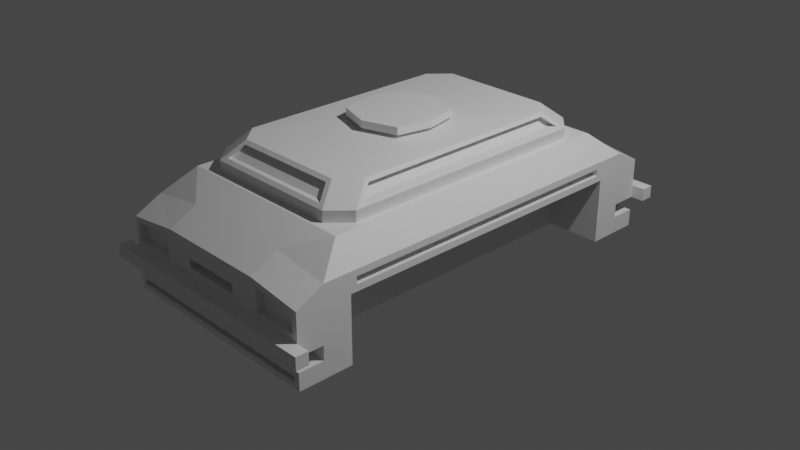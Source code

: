 # Source: Modular_02Top.blend  (saved by Blender 3.4.6; exported with 4.5.12 LTS)
import bpy
from mathutils import Matrix  # noqa: F401  (used for matrix-valued properties, if any)

bpy.ops.wm.read_factory_settings(use_empty=True)
scene = bpy.context.scene
scene.name = 'Scene'

# ---- collections
col_collection = bpy.data.collections.new('Collection'); scene.collection.children.link(col_collection)

# ---- materials (node trees are filled in below, after node groups)
mat_material = bpy.data.materials.new('Material')
mat_material.alpha_threshold = 0.0
mat_material.use_transparent_shadow = False
mat_material.roughness = 0.5
mat_material.line_color = (0.0, 0.0, 0.0, 1.0)

# ---- material node trees
mat_material.use_nodes = True; mat_material.node_tree.nodes.clear()
_N = mat_material.node_tree.nodes; _L = mat_material.node_tree.links
n0 = _N.new('ShaderNodeOutputMaterial'); n0.name = 'Material Output'; n0.location = (300, 300)
n1 = _N.new('ShaderNodeBsdfPrincipled'); n1.name = 'Principled BSDF'; n1.location = (10, 300)
n1.distribution = 'GGX'
n1.subsurface_method = 'RANDOM_WALK_SKIN'
n1.inputs[3].default_value = 1.45
n1.inputs[27].default_value = (0.0, 0.0, 0.0, 1.0)
n1.inputs[28].default_value = 1.0
_L.new(n1.outputs[0], n0.inputs[0])
n0.is_active_output = True

# ---- world
world_world = bpy.data.worlds.new('World'); scene.world = world_world
world_world.use_nodes = True; world_world.node_tree.nodes.clear()
_N = world_world.node_tree.nodes; _L = world_world.node_tree.links
n0 = _N.new('ShaderNodeOutputWorld'); n0.name = 'World Output'; n0.location = (300, 300)
n1 = _N.new('ShaderNodeBackground'); n1.name = 'Background'; n1.location = (10, 300)
n1.inputs[0].default_value = (0.05088, 0.05088, 0.05088, 1.0)
_L.new(n1.outputs[0], n0.inputs[0])
n0.is_active_output = True
world_world.color = (0.05088, 0.05088, 0.05088)
world_world.use_sun_shadow = False
world_world.sun_shadow_jitter_overblur = 0.0

# ---- cameras
cam_camera = bpy.data.cameras.new('Camera')
cam_camera.clip_end = 100.0
cam_camera.ortho_scale = 7.314

# ---- lights
light_light = bpy.data.lights.new('Light', 'POINT')
light_light.transmission_factor = 0.0
light_light.energy = 1000.0
light_light.shadow_soft_size = 0.1
light_light.shadow_maximum_resolution = 0.006
light_light.use_absolute_resolution = True

# ---- meshes
me_cube = bpy.data.meshes.new('Cube')
me_cube.from_pydata([(0.6069, -1.986, 0.5989), (0.6069, -2.002, -0.4084), (0.0, -1.986, 0.5989), (0.0, -2.002, -0.4084), (0.665, -2.276, 0.1195), (0.6069, 0.0, -0.4084), (0.0, -2.276, -0.3456), (0.0, 0.0, -0.4084), (0.6069, 0.0, 0.2962), (0.665, -2.276, 0.3759), (0.6069, -2.276, -0.3456), (0.0, -1.692, -0.4084), (0.6069, -1.692, -0.4084), (0.6069, -1.692, 0.2962), (1.209, -2.002, 0.1288), (1.209, -2.002, -0.4084), (1.209, -1.623, 0.4412), (1.209, -1.986, 0.5107), (1.209, 0.0, 0.4412), (1.209, 0.0, 0.2962), (1.209, -1.623, 0.3653), (1.209, -1.692, -0.4084), (0.6064, -1.544, 0.7636), (0.6064, -1.677, 0.7636), (0.0, -1.677, 0.7636), (0.0, -1.544, 0.7636), (0.0, 0.0, 0.7636), (0.6064, 0.0, 0.7636), (1.011, -1.677, 0.7636), (1.011, -1.544, 0.7636), (1.011, 0.0, 0.7636), (0.0, -2.276, 0.4423), (0.0, -2.276, 0.06133), (1.146, -2.276, -0.3456), (1.151, -2.276, 0.3113), (1.151, -2.276, 0.1195), (0.6069, 0.0, -0.07288), (0.6069, -1.692, -0.07288), (0.6069, -2.276, -0.07288), (1.209, -2.002, -0.07288), (1.209, -1.692, -0.07288), (0.0, -2.276, -0.07288), (1.209, -2.276, -0.07288), (0.6069, 0.0, -0.224), (0.6069, -1.692, -0.224), (0.6069, -2.276, -0.224), (1.208, -2.002, -0.224), (1.209, -1.692, -0.224), (0.0, -2.276, -0.224), (1.146, -2.276, -0.2868), (0.6069, -1.993, -0.07288), (0.0, -1.993, -0.07288), (0.6069, -1.993, -0.224), (0.0, -1.993, -0.224), (0.3232, -2.276, 0.2548), (0.3232, -2.276, 0.1564), (1.209, -2.276, 0.3623), (1.209, -2.276, 0.06133), (0.665, -2.204, 0.3759), (0.665, -2.204, 0.1195), (1.151, -2.204, 0.3113), (1.151, -2.204, 0.1195), (0.6069, -2.276, 0.4423), (0.6069, -2.276, 0.06133), (0.0, -2.276, 0.2548), (0.0, -2.276, 0.1564), (0.0, -2.276, 0.4423), (0.0, -2.276, 0.06133), (0.6069, -2.276, 0.4423), (0.6069, -2.276, 0.06133), (0.0, -2.161, 0.2548), (0.0, -2.161, 0.1564), (0.3232, -2.161, 0.2548), (0.3232, -2.161, 0.1564), (0.0, -2.276, -0.4084), (0.6069, -2.276, -0.4084), (1.209, -2.276, -0.4084), (1.209, -2.276, -0.224), (0.6069, -2.276, -0.2868), (0.0, -2.276, -0.2868), (0.6069, -2.196, -0.2868), (0.6069, -2.196, -0.3456), (0.0, -2.196, -0.2868), (0.0, -2.196, -0.3456), (1.146, -2.196, -0.3456), (1.146, -2.196, -0.2868), (1.209, 0.0, 0.5104), (1.209, -1.692, 0.5104), (1.209, 0.0, 0.3653), (1.209, -1.692, 0.2962), (1.111, 0.0, 0.4412), (1.111, 0.0, 0.3653), (1.111, -1.623, 0.4412), (1.111, -1.623, 0.3653), (0.6069, -2.412, 0.06133), (0.0, -2.412, 0.06133), (1.209, -2.412, 0.06133), (0.6069, -2.412, -0.07288), (0.0, -2.412, -0.07288), (1.209, -2.412, -0.07288), (1.353, -2.276, -0.07288), (1.353, -2.412, -0.07288), (1.353, -2.276, 0.06133), (1.353, -2.412, 0.06133)], [], [(11, 12, 1, 3), (13, 8, 19, 89), (2, 0, 23, 24), (14, 17, 56, 57), (3, 1, 75, 74), (1, 15, 76, 75), (36, 8, 13, 37), (0, 17, 28, 23), (17, 0, 62, 56), (7, 5, 12, 11), (89, 87, 17, 14), (40, 89, 14, 39), (16, 20, 93, 92), (17, 87, 29, 28), (87, 86, 30, 29), (37, 13, 89, 40), (1, 12, 21, 15), (22, 25, 24, 23), (27, 26, 25, 22), (27, 22, 29, 30), (22, 23, 28, 29), (55, 54, 72, 73), (63, 32, 95, 94), (9, 4, 59, 58), (10, 33, 84, 81), (39, 14, 57, 42), (0, 2, 31, 62), (57, 63, 94, 96), (45, 77, 46, 52), (44, 37, 40, 47), (47, 40, 39, 46), (43, 36, 37, 44), (5, 43, 44, 12), (21, 47, 46, 15), (12, 44, 47, 21), (78, 79, 82, 80), (15, 46, 77, 76), (38, 41, 51, 50), (52, 50, 51, 53), (50, 52, 46, 39), (48, 45, 52, 53), (42, 38, 50, 39), (4, 9, 62, 63), (9, 34, 56, 62), (35, 4, 63, 57), (34, 35, 57, 56), (58, 59, 61, 60), (35, 34, 60, 61), (34, 9, 58, 60), (4, 35, 61, 59), (66, 68, 62, 31), (68, 69, 63, 62), (69, 67, 32, 63), (64, 54, 68, 66), (54, 55, 69, 68), (55, 65, 67, 69), (73, 72, 70, 71), (65, 55, 73, 71), (54, 64, 70, 72), (10, 6, 74, 75), (33, 10, 75, 76), (49, 33, 76, 77), (79, 78, 45, 48), (78, 49, 77, 45), (80, 81, 84, 85), (81, 80, 82, 83), (49, 78, 80, 85), (33, 49, 85, 84), (6, 10, 81, 83), (16, 18, 86, 87), (88, 20, 89, 19), (20, 16, 87, 89), (91, 90, 92, 93), (18, 16, 92, 90), (20, 88, 91, 93), (97, 94, 95, 98), (94, 97, 99, 96), (38, 42, 99, 97), (99, 42, 100, 101), (41, 38, 97, 98), (100, 102, 103, 101), (96, 99, 101, 103), (42, 57, 102, 100), (57, 96, 103, 102)])
_uv = me_cube.uv_layers.new(name='UVMap')
_uv.uv.foreach_set('vector', [0.25, 0.7194, 0.375, 0.7194, 0.375, 0.75, 0.25, 0.75, 0.5394, 0.7194, 0.5394, 0.625, 0.5394, 0.625, 0.5394, 0.7194, 0.625, 0.875, 0.625, 0.75, 0.625, 0.75, 0.625, 0.875, 0.5394, 0.75, 0.625, 0.75, 0.625, 0.75, 0.5394, 0.75, 0.25, 0.75, 0.375, 0.75, 0.375, 0.75, 0.25, 0.75, 0.375, 0.75, 0.375, 0.75, 0.375, 0.75, 0.375, 0.75, 0.4777, 0.625, 0.5394, 0.625, 0.5394, 0.7194, 0.4777, 0.7194, 0.625, 0.75, 0.625, 0.75, 0.625, 0.75, 0.625, 0.75, 0.625, 0.75, 0.625, 0.75, 0.625, 0.75, 0.625, 0.75, 0.25, 0.625, 0.375, 0.625, 0.375, 0.7194, 0.25, 0.7194, 0.5394, 0.7194, 0.625, 0.7194, 0.625, 0.75, 0.5394, 0.75, 0.4777, 0.7194, 0.5394, 0.7194, 0.5394, 0.75, 0.4777, 0.75, 0.5974, 0.7155, 0.567, 0.7155, 0.567, 0.7155, 0.5974, 0.7155, 0.625, 0.75, 0.625, 0.7194, 0.625, 0.7194, 0.625, 0.75, 0.625, 0.7194, 0.625, 0.625, 0.625, 0.625, 0.625, 0.7194, 0.4777, 0.7194, 0.5394, 0.7194, 0.5394, 0.7194, 0.4777, 0.7194, 0.375, 0.75, 0.375, 0.7194, 0.375, 0.7194, 0.375, 0.75, 0.625, 0.7194, 0.75, 0.7194, 0.75, 0.75, 0.625, 0.75, 0.625, 0.625, 0.75, 0.625, 0.75, 0.7194, 0.625, 0.7194, 0.625, 0.625, 0.625, 0.7194, 0.625, 0.7194, 0.625, 0.625, 0.625, 0.7194, 0.625, 0.75, 0.625, 0.75, 0.625, 0.7194, 0.5712, 0.7791, 0.5933, 0.7791, 0.5933, 0.7791, 0.5712, 0.7791, 0.5394, 0.75, 0.5394, 0.875, 0.5394, 0.875, 0.5394, 0.75, 0.6114, 0.75, 0.553, 0.75, 0.553, 0.75, 0.6114, 0.75, 0.3942, 0.75, 0.3942, 0.75, 0.3942, 0.75, 0.3942, 0.75, 0.4777, 0.75, 0.5394, 0.75, 0.5394, 0.75, 0.4777, 0.75, 0.625, 0.75, 0.625, 0.875, 0.625, 0.875, 0.625, 0.75, 0.5394, 0.75, 0.5394, 0.75, 0.5394, 0.75, 0.5394, 0.75, 0.4314, 0.75, 0.4314, 0.75, 0.4314, 0.75, 0.4314, 0.75, 0.4314, 0.7194, 0.4777, 0.7194, 0.4777, 0.7194, 0.4314, 0.7194, 0.4314, 0.7194, 0.4777, 0.7194, 0.4777, 0.75, 0.4314, 0.75, 0.4314, 0.625, 0.4777, 0.625, 0.4777, 0.7194, 0.4314, 0.7194, 0.375, 0.625, 0.4314, 0.625, 0.4314, 0.7194, 0.375, 0.7194, 0.375, 0.7194, 0.4314, 0.7194, 0.4314, 0.75, 0.375, 0.75, 0.375, 0.7194, 0.4314, 0.7194, 0.4314, 0.7194, 0.375, 0.7194, 0.4122, 0.75, 0.4122, 0.875, 0.4122, 0.875, 0.4122, 0.75, 0.375, 0.75, 0.4314, 0.75, 0.4314, 0.75, 0.375, 0.75, 0.4777, 0.75, 0.4777, 0.875, 0.4777, 0.875, 0.4777, 0.75, 0.4314, 0.75, 0.4777, 0.75, 0.4777, 0.875, 0.4314, 0.875, 0.4777, 0.75, 0.4314, 0.75, 0.4314, 0.75, 0.4777, 0.75, 0.4314, 0.875, 0.4314, 0.75, 0.4314, 0.75, 0.4314, 0.875, 0.4777, 0.75, 0.4777, 0.75, 0.4777, 0.75, 0.4777, 0.75, 0.553, 0.75, 0.6114, 0.75, 0.625, 0.75, 0.5394, 0.75, 0.6114, 0.75, 0.609, 0.75, 0.625, 0.75, 0.625, 0.75, 0.5554, 0.75, 0.553, 0.75, 0.5394, 0.75, 0.5394, 0.75, 0.609, 0.75, 0.5554, 0.75, 0.5394, 0.75, 0.625, 0.75, 0.6114, 0.75, 0.553, 0.75, 0.5554, 0.75, 0.609, 0.75, 0.5554, 0.75, 0.609, 0.75, 0.609, 0.75, 0.5554, 0.75, 0.609, 0.75, 0.6114, 0.75, 0.6114, 0.75, 0.609, 0.75, 0.553, 0.75, 0.5554, 0.75, 0.5554, 0.75, 0.553, 0.75, 0.625, 0.875, 0.625, 0.75, 0.625, 0.75, 0.625, 0.875, 0.0, 0.0, 0.0, 0.0, 0.0, 0.0, 0.0, 0.0, 0.5394, 0.75, 0.5394, 0.875, 0.5394, 0.875, 0.5394, 0.75, 0.5933, 0.8459, 0.5933, 0.7791, 0.625, 0.75, 0.625, 0.875, 0.5933, 0.7791, 0.5712, 0.7791, 0.5394, 0.75, 0.625, 0.75, 0.5712, 0.7791, 0.5712, 0.8459, 0.5394, 0.875, 0.5394, 0.75, 0.5712, 0.7791, 0.5933, 0.7791, 0.5933, 0.8459, 0.5712, 0.8459, 0.5712, 0.8459, 0.5712, 0.7791, 0.5712, 0.7791, 0.5712, 0.8459, 0.5933, 0.7791, 0.5933, 0.8459, 0.5933, 0.8459, 0.5933, 0.7791, 0.3942, 0.75, 0.3942, 0.875, 0.375, 0.875, 0.375, 0.75, 0.3942, 0.75, 0.3942, 0.75, 0.375, 0.75, 0.375, 0.75, 0.4122, 0.75, 0.3942, 0.75, 0.375, 0.75, 0.4314, 0.75, 0.4122, 0.875, 0.4122, 0.75, 0.4314, 0.75, 0.4314, 0.875, 0.4122, 0.75, 0.4122, 0.75, 0.4314, 0.75, 0.4314, 0.75, 0.4122, 0.75, 0.3942, 0.75, 0.3942, 0.75, 0.4122, 0.75, 0.3942, 0.75, 0.4122, 0.75, 0.4122, 0.875, 0.3942, 0.875, 0.4122, 0.75, 0.4122, 0.75, 0.4122, 0.75, 0.4122, 0.75, 0.3942, 0.75, 0.4122, 0.75, 0.4122, 0.75, 0.3942, 0.75, 0.3942, 0.875, 0.3942, 0.75, 0.3942, 0.75, 0.3942, 0.875, 0.5974, 0.7155, 0.5974, 0.625, 0.625, 0.625, 0.625, 0.7194, 0.567, 0.625, 0.567, 0.7155, 0.5394, 0.7194, 0.5394, 0.625, 0.567, 0.7155, 0.5974, 0.7155, 0.625, 0.7194, 0.5394, 0.7194, 0.567, 0.625, 0.5974, 0.625, 0.5974, 0.7155, 0.567, 0.7155, 0.5974, 0.625, 0.5974, 0.7155, 0.5974, 0.7155, 0.5974, 0.625, 0.567, 0.7155, 0.567, 0.625, 0.567, 0.625, 0.567, 0.7155, 0.4777, 0.75, 0.5394, 0.75, 0.5394, 0.875, 0.4777, 0.875, 0.5394, 0.75, 0.4777, 0.75, 0.4777, 0.75, 0.5394, 0.75, 0.4777, 0.75, 0.4777, 0.75, 0.4777, 0.75, 0.4777, 0.75, 0.4777, 0.75, 0.4777, 0.75, 0.4777, 0.75, 0.4777, 0.75, 0.4777, 0.875, 0.4777, 0.75, 0.4777, 0.75, 0.4777, 0.875, 0.4777, 0.75, 0.5394, 0.75, 0.5394, 0.75, 0.4777, 0.75, 0.5394, 0.75, 0.4777, 0.75, 0.4777, 0.75, 0.5394, 0.75, 0.4777, 0.75, 0.5394, 0.75, 0.5394, 0.75, 0.4777, 0.75, 0.5394, 0.75, 0.5394, 0.75, 0.5394, 0.75, 0.5394, 0.75])
me_cube.materials.append(mat_material)
me_cube.use_mirror_vertex_groups = False
me_cube.update()
me_cube_001 = bpy.data.meshes.new('Cube.001')
me_cube_001.from_pydata([(0.0, -1.413, 1.109), (0.0, -1.56, 0.9857), (0.0, -1.598, 0.8353), (0.9393, 0.0, 0.9537), (0.0, 0.0, 0.8353), (0.9393, 0.0, 0.8353), (0.0, -0.4829, 1.187), (0.8076, 0.0, 1.141), (0.9151, -1.286, 0.9881), (0.6696, -1.56, 0.9857), (0.9393, -1.388, 0.8353), (0.7474, -1.598, 0.8353), (0.5826, -1.413, 1.109), (0.8318, -1.143, 1.107), (0.6149, -1.374, 1.141), (0.747, -1.598, 0.9537), (0.0, -1.598, 0.9537), (0.0, -1.374, 1.141), (0.0, -1.362, 1.109), (0.0, -1.51, 0.9857), (0.5826, -1.362, 1.109), (0.6696, -1.51, 0.9857), (0.9393, -1.387, 0.9537), (0.3229, -0.3337, 1.152), (0.9151, 0.0, 0.9881), (0.8318, 0.0, 1.107), (0.8358, 0.0, 0.9881), (0.7525, 0.0, 1.107), (0.8358, -1.286, 0.9881), (0.7525, -1.143, 1.107), (0.0, -1.162, 1.141), (0.3742, 0.0, 1.151), (0.8076, -1.16, 1.141), (0.0, -0.3957, 1.149), (0.0, -0.3953, 1.188), (0.0, -0.482, 1.265), (0.3734, 0.0, 1.189), (0.3221, -0.3333, 1.192), (0.4434, 0.0, 1.188), (0.3663, -0.3655, 1.188), (0.0, 0.0, 1.267), (0.4416, 0.0, 1.266), (0.3645, -0.3646, 1.266)], [], [(8, 24, 26, 28), (17, 14, 32, 30), (2, 11, 15, 16), (2, 4, 5, 10, 11), (1, 9, 21, 19), (10, 22, 15, 11), (22, 32, 14, 15), (10, 5, 3, 22), (12, 9, 15, 14), (9, 1, 16, 15), (0, 12, 14, 17), (19, 21, 20, 18), (12, 0, 18, 20), (9, 12, 20, 21), (8, 13, 32, 22), (24, 8, 22, 3), (13, 25, 7, 32), (28, 26, 27, 29), (25, 13, 29, 27), (13, 8, 28, 29), (23, 31, 36, 37), (31, 23, 32, 7), (23, 33, 30, 32), (34, 37, 39, 6), (33, 23, 37, 34), (6, 39, 42, 35), (37, 36, 38, 39), (35, 42, 41, 40), (39, 38, 41, 42)])
_uv = me_cube_001.uv_layers.new(name='UVMap')
_uv.uv.foreach_set('vector', [0.625, 0.7282, 0.625, 0.625, 0.625, 0.625, 0.625, 0.7282, 0.75, 0.75, 0.6548, 0.75, 0.625, 0.7305, 0.75, 0.7307, 0.75, 0.75, 0.6505, 0.75, 0.6506, 0.75, 0.75, 0.75, 0.75, 0.75, 0.75, 0.625, 0.625, 0.625, 0.625, 0.7335, 0.6505, 0.75, 0.75, 0.75, 0.6588, 0.75, 0.6588, 0.75, 0.75, 0.75, 0.625, 0.7335, 0.625, 0.7334, 0.6506, 0.75, 0.6505, 0.75, 0.625, 0.7334, 0.625, 0.7305, 0.6548, 0.75, 0.6506, 0.75, 0.625, 0.7335, 0.625, 0.625, 0.625, 0.625, 0.625, 0.7334, 0.662, 0.75, 0.6588, 0.75, 0.6506, 0.75, 0.6548, 0.75, 0.6588, 0.75, 0.75, 0.75, 0.75, 0.75, 0.6506, 0.75, 0.75, 0.75, 0.662, 0.75, 0.6548, 0.75, 0.75, 0.75, 0.75, 0.75, 0.6588, 0.75, 0.662, 0.75, 0.75, 0.75, 0.662, 0.75, 0.75, 0.75, 0.75, 0.75, 0.662, 0.75, 0.6588, 0.75, 0.662, 0.75, 0.662, 0.75, 0.6588, 0.75, 0.625, 0.7282, 0.625, 0.7262, 0.625, 0.7305, 0.625, 0.7334, 0.625, 0.625, 0.625, 0.7282, 0.625, 0.7334, 0.625, 0.625, 0.625, 0.7262, 0.625, 0.625, 0.625, 0.625, 0.625, 0.7305, 0.625, 0.7282, 0.625, 0.625, 0.625, 0.625, 0.625, 0.7262, 0.625, 0.625, 0.625, 0.7262, 0.625, 0.7262, 0.625, 0.625, 0.625, 0.7262, 0.625, 0.7282, 0.625, 0.7282, 0.625, 0.7262, 0.6879, 0.6937, 0.6879, 0.625, 0.6879, 0.625, 0.6879, 0.6937, 0.6879, 0.625, 0.6879, 0.6937, 0.625, 0.7305, 0.625, 0.625, 0.6879, 0.6937, 0.75, 0.6938, 0.75, 0.7307, 0.625, 0.7305, 0.75, 0.6938, 0.6879, 0.6937, 0.6879, 0.6937, 0.75, 0.6938, 0.75, 0.6938, 0.6879, 0.6937, 0.6879, 0.6937, 0.75, 0.6938, 0.75, 0.6938, 0.6879, 0.6937, 0.6879, 0.6937, 0.75, 0.6938, 0.6879, 0.6937, 0.6879, 0.625, 0.6879, 0.625, 0.6879, 0.6937, 0.75, 0.6938, 0.6879, 0.6937, 0.6879, 0.625, 0.75, 0.625, 0.6879, 0.6937, 0.6879, 0.625, 0.6879, 0.625, 0.6879, 0.6937])
me_cube_001.materials.append(mat_material)
me_cube_001.use_mirror_vertex_groups = False
me_cube_001.update()

# ---- objects
ob_cube = bpy.data.objects.new('Cube', me_cube)
ob_light = bpy.data.objects.new('Light', light_light)
ob_camera = bpy.data.objects.new('Camera', cam_camera)
ob_cube_001 = bpy.data.objects.new('Cube.001', me_cube_001)

# ---- transforms, parenting, visibility, modifiers, constraints
ob_cube.location = (0.0, 0.0, 0.0)
ob_cube.lock_rotations_4d = False
ob_cube.empty_display_type = 'ARROWS'
ob_cube.lineart.crease_threshold = 0.0
_m = ob_cube.modifiers.new('Mirror', 'MIRROR')
_m.use_axis = (True, True, False)
_m.use_clip = True
ob_light.location = (4.076, 1.005, 5.904)
ob_light.rotation_euler = (0.6503, 0.05522, 1.866)
ob_light.lock_rotations_4d = False
ob_light.empty_display_type = 'ARROWS'
ob_light.color = (0.0, 0.0, 0.0, 0.0)
ob_light.lineart.crease_threshold = 0.0
ob_camera.location = (7.359, -6.926, 4.958)
ob_camera.rotation_euler = (1.109, 0.0, 0.8149)
ob_camera.lock_rotations_4d = False
ob_camera.empty_display_type = 'ARROWS'
ob_camera.color = (0.0, 0.0, 0.0, 0.0)
ob_camera.display_type = 'WIRE'
ob_camera.lineart.crease_threshold = 0.0
ob_cube_001.location = (0.0, 0.0, -0.07432)
ob_cube_001.lock_rotations_4d = False
ob_cube_001.empty_display_type = 'ARROWS'
ob_cube_001.lineart.crease_threshold = 0.0
_m = ob_cube_001.modifiers.new('Mirror', 'MIRROR')
_m.use_axis = (True, True, False)
_m.use_clip = True

# ---- collection membership
col_collection.objects.link(ob_cube)
col_collection.objects.link(ob_light)
col_collection.objects.link(ob_camera)
col_collection.objects.link(ob_cube_001)

# ---- scene / render settings (as saved in the file)
scene.camera = ob_camera
scene.frame_start = 1; scene.frame_end = 250; scene.frame_set(1)
scene.render.engine = 'BLENDER_EEVEE_NEXT'
scene.cycles.sampling_pattern = 'TABULATED_SOBOL'
scene.cycles.use_light_tree = False
scene.view_settings.view_transform = 'Filmic'
bpy.context.view_layer.update()
